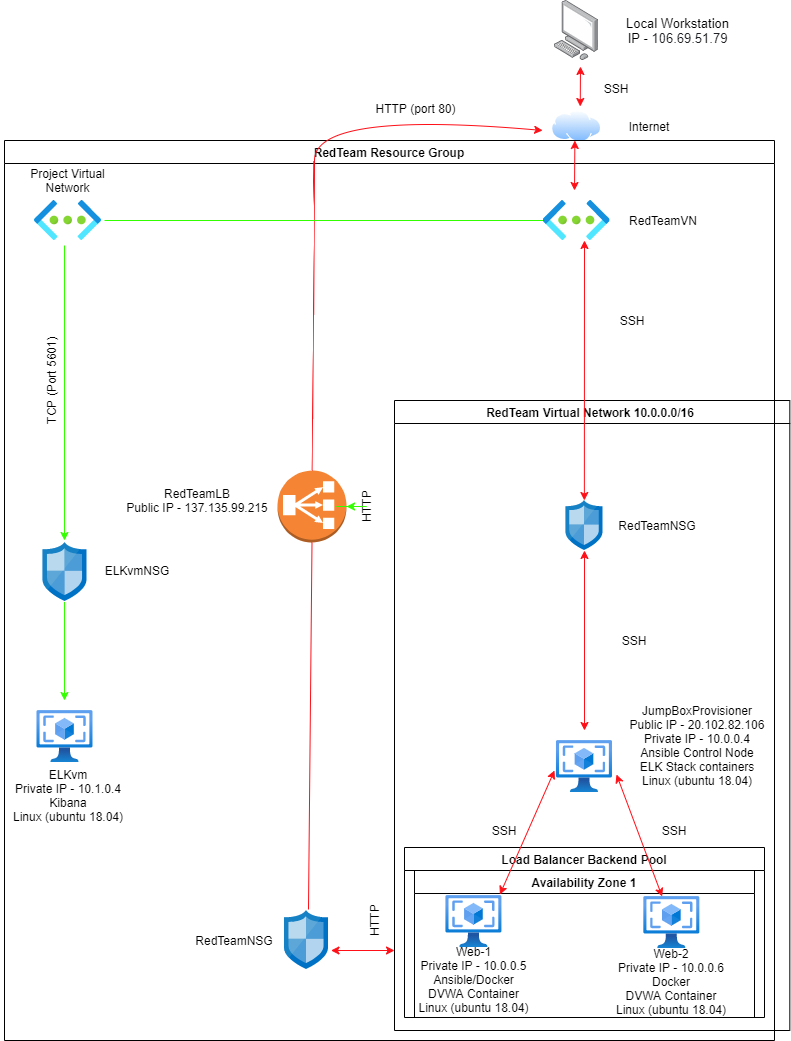

The diagram above was exported from draw.io. Its source (the exported page's mxGraphModel, read from the mxfile embedded in the PNG):
<mxGraphModel dx="421" dy="761" grid="1" gridSize="10" guides="1" tooltips="1" connect="1" arrows="1" fold="1" page="1" pageScale="1" pageWidth="850" pageHeight="1100" math="0" shadow="0">
  <root>
    <mxCell id="0" />
    <mxCell id="1" parent="0" />
    <mxCell id="dEMBKFTt8CxcgKMrX5AX-7" value="" style="points=[];aspect=fixed;html=1;align=center;shadow=0;dashed=0;image;image=img/lib/allied_telesis/computer_and_terminals/Personal_Computer.svg;" parent="1" vertex="1">
      <mxGeometry x="570" y="20" width="44.27" height="60" as="geometry" />
    </mxCell>
    <mxCell id="dEMBKFTt8CxcgKMrX5AX-8" value="" style="aspect=fixed;perimeter=ellipsePerimeter;html=1;align=center;shadow=0;dashed=0;spacingTop=3;image;image=img/lib/active_directory/internet_cloud.svg;" parent="1" vertex="1">
      <mxGeometry x="567.13" y="130" width="50" height="31.5" as="geometry" />
    </mxCell>
    <mxCell id="dEMBKFTt8CxcgKMrX5AX-9" value="" style="aspect=fixed;html=1;points=[];align=center;image;fontSize=12;image=img/lib/azure2/networking/Virtual_Networks.svg;" parent="1" vertex="1">
      <mxGeometry x="558.63" y="220" width="67" height="40" as="geometry" />
    </mxCell>
    <mxCell id="dEMBKFTt8CxcgKMrX5AX-15" value="Availability Zone 1" style="swimlane;" parent="1" vertex="1">
      <mxGeometry x="430" y="890" width="340" height="147" as="geometry" />
    </mxCell>
    <mxCell id="dEMBKFTt8CxcgKMrX5AX-27" value="Web-1&lt;br&gt;Private IP - 10.0.0.5&lt;br&gt;Ansible/Docker&lt;br&gt;DVWA Container&lt;br&gt;Linux (ubuntu 18.04)" style="text;html=1;strokeColor=none;fillColor=none;align=center;verticalAlign=middle;whiteSpace=wrap;rounded=0;fontColor=#000000;" parent="dEMBKFTt8CxcgKMrX5AX-15" vertex="1">
      <mxGeometry y="99" width="118.87" height="20" as="geometry" />
    </mxCell>
    <mxCell id="dEMBKFTt8CxcgKMrX5AX-28" value="Web-2&lt;br&gt;Private IP - 10.0.0.6&lt;br&gt;Docker&lt;br&gt;DVWA Container&lt;br&gt;Linux (ubuntu 18.04)" style="text;html=1;strokeColor=none;fillColor=none;align=center;verticalAlign=middle;whiteSpace=wrap;rounded=0;fontColor=#000000;" parent="dEMBKFTt8CxcgKMrX5AX-15" vertex="1">
      <mxGeometry x="196" y="101" width="121.84" height="20" as="geometry" />
    </mxCell>
    <mxCell id="dEMBKFTt8CxcgKMrX5AX-13" value="" style="aspect=fixed;html=1;points=[];align=center;image;fontSize=12;image=img/lib/azure2/compute/VM_Images_Classic.svg;" parent="dEMBKFTt8CxcgKMrX5AX-15" vertex="1">
      <mxGeometry x="31.410000000000025" y="25" width="56.06" height="52" as="geometry" />
    </mxCell>
    <mxCell id="dEMBKFTt8CxcgKMrX5AX-12" value="" style="aspect=fixed;html=1;points=[];align=center;image;fontSize=12;image=img/lib/azure2/compute/VM_Images_Classic.svg;" parent="dEMBKFTt8CxcgKMrX5AX-15" vertex="1">
      <mxGeometry x="229.32000000000005" y="26" width="56.06" height="52" as="geometry" />
    </mxCell>
    <mxCell id="dEMBKFTt8CxcgKMrX5AX-16" value="&lt;p style=&quot;font-size: 13px&quot;&gt;Local Workstation&lt;br&gt;IP -&amp;nbsp;&lt;span style=&quot;color: rgb(32 , 33 , 36) ; font-family: &amp;#34;arial&amp;#34; , sans-serif ; text-align: left ; background-color: rgb(255 , 255 , 255)&quot;&gt;106.69.51.79&lt;/span&gt;&lt;/p&gt;" style="text;html=1;strokeColor=none;fillColor=none;align=center;verticalAlign=middle;whiteSpace=wrap;rounded=0;fontColor=#000000;" parent="1" vertex="1">
      <mxGeometry x="625.63" y="30" width="135" height="40" as="geometry" />
    </mxCell>
    <mxCell id="dEMBKFTt8CxcgKMrX5AX-17" value="Internet" style="text;html=1;strokeColor=none;fillColor=none;align=center;verticalAlign=middle;whiteSpace=wrap;rounded=0;fontColor=#000000;" parent="1" vertex="1">
      <mxGeometry x="640" y="135.75" width="50" height="20" as="geometry" />
    </mxCell>
    <mxCell id="dEMBKFTt8CxcgKMrX5AX-18" value="RedTeamVN" style="text;html=1;strokeColor=none;fillColor=none;align=center;verticalAlign=middle;whiteSpace=wrap;rounded=0;fontColor=#000000;" parent="1" vertex="1">
      <mxGeometry x="644" y="230" width="70" height="20" as="geometry" />
    </mxCell>
    <mxCell id="dEMBKFTt8CxcgKMrX5AX-36" value="Load Balancer Backend Pool" style="swimlane;" parent="1" vertex="1">
      <mxGeometry x="420" y="867" width="360" height="170" as="geometry" />
    </mxCell>
    <mxCell id="dEMBKFTt8CxcgKMrX5AX-40" value="RedTeam Virtual Network 10.0.0.0/16 " style="swimlane;startSize=23;" parent="1" vertex="1">
      <mxGeometry x="410" y="420" width="395.31999999999994" height="630" as="geometry" />
    </mxCell>
    <mxCell id="dEMBKFTt8CxcgKMrX5AX-46" value="" style="endArrow=classic;startArrow=classic;html=1;fontColor=#000000;strokeColor=#FF0F17;" parent="dEMBKFTt8CxcgKMrX5AX-40" edge="1">
      <mxGeometry width="50" height="50" relative="1" as="geometry">
        <mxPoint x="190" y="330" as="sourcePoint" />
        <mxPoint x="190" y="150" as="targetPoint" />
      </mxGeometry>
    </mxCell>
    <mxCell id="dEMBKFTt8CxcgKMrX5AX-51" value="" style="endArrow=classic;startArrow=classic;html=1;fontColor=#000000;strokeColor=#FF0F17;exitX=0.963;exitY=-0.019;exitDx=0;exitDy=0;exitPerimeter=0;" parent="dEMBKFTt8CxcgKMrX5AX-40" source="dEMBKFTt8CxcgKMrX5AX-13" edge="1">
      <mxGeometry width="50" height="50" relative="1" as="geometry">
        <mxPoint x="120" y="260" as="sourcePoint" />
        <mxPoint x="160" y="370" as="targetPoint" />
      </mxGeometry>
    </mxCell>
    <mxCell id="dEMBKFTt8CxcgKMrX5AX-63" value="SSH" style="text;html=1;strokeColor=none;fillColor=none;align=center;verticalAlign=middle;whiteSpace=wrap;rounded=0;fontColor=#000000;" parent="dEMBKFTt8CxcgKMrX5AX-40" vertex="1">
      <mxGeometry x="220" y="230" width="40" height="20" as="geometry" />
    </mxCell>
    <mxCell id="dEMBKFTt8CxcgKMrX5AX-50" value="" style="endArrow=classic;startArrow=classic;html=1;fontColor=#000000;strokeColor=#FF0F17;" parent="dEMBKFTt8CxcgKMrX5AX-40" edge="1">
      <mxGeometry width="50" height="50" relative="1" as="geometry">
        <mxPoint x="189.87" y="100" as="sourcePoint" />
        <mxPoint x="190" y="-160" as="targetPoint" />
      </mxGeometry>
    </mxCell>
    <mxCell id="dEMBKFTt8CxcgKMrX5AX-10" value="" style="aspect=fixed;html=1;points=[];align=center;image;fontSize=12;image=img/lib/mscae/Network_Security_Groups_Classic.svg;" parent="dEMBKFTt8CxcgKMrX5AX-40" vertex="1">
      <mxGeometry x="171.5" y="100" width="37" height="50" as="geometry" />
    </mxCell>
    <mxCell id="dEMBKFTt8CxcgKMrX5AX-26" value="JumpBoxProvisioner&lt;br&gt;Public IP - 20.102.82.106&lt;br&gt;Private IP - 10.0.0.4&lt;br&gt;Ansible Control Node&lt;br&gt;ELK Stack containers&lt;br&gt;Linux (ubuntu 18.04)" style="text;html=1;strokeColor=none;fillColor=none;align=center;verticalAlign=middle;whiteSpace=wrap;rounded=0;fontColor=#000000;" parent="dEMBKFTt8CxcgKMrX5AX-40" vertex="1">
      <mxGeometry x="230" y="290" width="146" height="110" as="geometry" />
    </mxCell>
    <mxCell id="dEMBKFTt8CxcgKMrX5AX-19" value="RedTeamNSG" style="text;html=1;strokeColor=none;fillColor=none;align=center;verticalAlign=middle;whiteSpace=wrap;rounded=0;fontColor=#000000;" parent="dEMBKFTt8CxcgKMrX5AX-40" vertex="1">
      <mxGeometry x="220" y="115" width="86" height="20" as="geometry" />
    </mxCell>
    <mxCell id="dEMBKFTt8CxcgKMrX5AX-64" value="SSH" style="text;html=1;strokeColor=none;fillColor=none;align=center;verticalAlign=middle;whiteSpace=wrap;rounded=0;fontColor=#000000;" parent="dEMBKFTt8CxcgKMrX5AX-40" vertex="1">
      <mxGeometry x="90" y="420" width="40" height="20" as="geometry" />
    </mxCell>
    <mxCell id="ifGdDqfj5Apyd5Gsi4SV-15" value="SSH" style="text;html=1;strokeColor=none;fillColor=none;align=center;verticalAlign=middle;whiteSpace=wrap;rounded=0;fontColor=#000000;" parent="dEMBKFTt8CxcgKMrX5AX-40" vertex="1">
      <mxGeometry x="260" y="420" width="40" height="20" as="geometry" />
    </mxCell>
    <mxCell id="dEMBKFTt8CxcgKMrX5AX-44" value="" style="endArrow=classic;startArrow=classic;html=1;fontColor=#000000;strokeColor=#FF0F17;" parent="1" edge="1">
      <mxGeometry width="50" height="50" relative="1" as="geometry">
        <mxPoint x="595.74" y="126" as="sourcePoint" />
        <mxPoint x="596" y="86" as="targetPoint" />
      </mxGeometry>
    </mxCell>
    <mxCell id="dEMBKFTt8CxcgKMrX5AX-41" value="RedTeam Resource Group" style="swimlane;startSize=23;" parent="1" vertex="1">
      <mxGeometry x="20" y="160" width="770" height="900" as="geometry" />
    </mxCell>
    <mxCell id="dEMBKFTt8CxcgKMrX5AX-48" value="" style="endArrow=classic;startArrow=classic;html=1;fontColor=#000000;strokeColor=#FF0F17;" parent="dEMBKFTt8CxcgKMrX5AX-41" edge="1">
      <mxGeometry width="50" height="50" relative="1" as="geometry">
        <mxPoint x="570" y="50" as="sourcePoint" />
        <mxPoint x="570.37" as="targetPoint" />
      </mxGeometry>
    </mxCell>
    <mxCell id="dEMBKFTt8CxcgKMrX5AX-62" value="SSH" style="text;html=1;strokeColor=none;fillColor=none;align=center;verticalAlign=middle;whiteSpace=wrap;rounded=0;fontColor=#000000;" parent="dEMBKFTt8CxcgKMrX5AX-41" vertex="1">
      <mxGeometry x="608.03" y="170" width="40" height="20" as="geometry" />
    </mxCell>
    <mxCell id="dEMBKFTt8CxcgKMrX5AX-11" value="" style="aspect=fixed;html=1;points=[];align=center;image;fontSize=12;image=img/lib/azure2/compute/VM_Images_Classic.svg;" parent="dEMBKFTt8CxcgKMrX5AX-41" vertex="1">
      <mxGeometry x="551.97" y="600" width="56.06" height="52" as="geometry" />
    </mxCell>
    <mxCell id="dEMBKFTt8CxcgKMrX5AX-32" value="" style="aspect=fixed;html=1;points=[];align=center;image;fontSize=12;image=img/lib/mscae/Network_Security_Groups_Classic.svg;" parent="dEMBKFTt8CxcgKMrX5AX-41" vertex="1">
      <mxGeometry x="280" y="770" width="44" height="59.46" as="geometry" />
    </mxCell>
    <mxCell id="dEMBKFTt8CxcgKMrX5AX-58" value="HTTP" style="text;html=1;strokeColor=none;fillColor=none;align=center;verticalAlign=middle;whiteSpace=wrap;rounded=0;fontColor=#000000;rotation=270;" parent="dEMBKFTt8CxcgKMrX5AX-41" vertex="1">
      <mxGeometry x="350" y="770" width="40" height="20" as="geometry" />
    </mxCell>
    <mxCell id="dEMBKFTt8CxcgKMrX5AX-57" value="HTTP" style="text;html=1;strokeColor=none;fillColor=none;align=center;verticalAlign=middle;whiteSpace=wrap;rounded=0;fontColor=#000000;rotation=270;" parent="dEMBKFTt8CxcgKMrX5AX-41" vertex="1">
      <mxGeometry x="342" y="356" width="40" height="20" as="geometry" />
    </mxCell>
    <mxCell id="dEMBKFTt8CxcgKMrX5AX-31" value="" style="outlineConnect=0;dashed=0;verticalLabelPosition=bottom;verticalAlign=top;align=center;html=1;shape=mxgraph.aws3.classic_load_balancer;fillColor=#F58534;gradientColor=none;fontColor=#000000;" parent="dEMBKFTt8CxcgKMrX5AX-41" vertex="1">
      <mxGeometry x="273" y="330" width="69" height="72" as="geometry" />
    </mxCell>
    <mxCell id="ifGdDqfj5Apyd5Gsi4SV-14" value="" style="edgeStyle=orthogonalEdgeStyle;rounded=0;orthogonalLoop=1;jettySize=auto;html=1;strokeColor=#33FF00;" parent="dEMBKFTt8CxcgKMrX5AX-41" source="dEMBKFTt8CxcgKMrX5AX-57" target="dEMBKFTt8CxcgKMrX5AX-31" edge="1">
      <mxGeometry relative="1" as="geometry" />
    </mxCell>
    <mxCell id="dEMBKFTt8CxcgKMrX5AX-54" value="" style="endArrow=none;html=1;fontColor=#000000;strokeColor=#FF0F17;entryX=0.5;entryY=1;entryDx=0;entryDy=0;entryPerimeter=0;exitX=0.545;exitY=-0.017;exitDx=0;exitDy=0;exitPerimeter=0;" parent="dEMBKFTt8CxcgKMrX5AX-41" source="dEMBKFTt8CxcgKMrX5AX-32" target="dEMBKFTt8CxcgKMrX5AX-31" edge="1">
      <mxGeometry width="50" height="50" relative="1" as="geometry">
        <mxPoint x="315" y="440" as="sourcePoint" />
        <mxPoint x="319.5" y="320" as="targetPoint" />
      </mxGeometry>
    </mxCell>
    <mxCell id="dEMBKFTt8CxcgKMrX5AX-43" value="RedTeamNSG" style="text;html=1;strokeColor=none;fillColor=none;align=center;verticalAlign=middle;whiteSpace=wrap;rounded=0;fontColor=#000000;" parent="dEMBKFTt8CxcgKMrX5AX-41" vertex="1">
      <mxGeometry x="187" y="790" width="86" height="20" as="geometry" />
    </mxCell>
    <mxCell id="dEMBKFTt8CxcgKMrX5AX-42" value="RedTeamLB&lt;br&gt;Public IP - 137.135.99.215" style="text;html=1;strokeColor=none;fillColor=none;align=center;verticalAlign=middle;whiteSpace=wrap;rounded=0;fontColor=#000000;" parent="dEMBKFTt8CxcgKMrX5AX-41" vertex="1">
      <mxGeometry x="113" y="350" width="160" height="20" as="geometry" />
    </mxCell>
    <mxCell id="dEMBKFTt8CxcgKMrX5AX-52" value="" style="endArrow=classic;startArrow=classic;html=1;fontColor=#000000;strokeColor=#FF0F17;entryX=1.071;entryY=0.654;entryDx=0;entryDy=0;entryPerimeter=0;" parent="1" source="dEMBKFTt8CxcgKMrX5AX-12" target="dEMBKFTt8CxcgKMrX5AX-11" edge="1">
      <mxGeometry width="50" height="50" relative="1" as="geometry">
        <mxPoint x="539.2957799999999" y="592.2719999999999" as="sourcePoint" />
        <mxPoint x="630" y="790" as="targetPoint" />
      </mxGeometry>
    </mxCell>
    <mxCell id="dEMBKFTt8CxcgKMrX5AX-53" value="" style="curved=1;endArrow=classic;html=1;fontColor=#000000;strokeColor=#FF0F17;exitX=0.5;exitY=0;exitDx=0;exitDy=0;exitPerimeter=0;" parent="1" source="dEMBKFTt8CxcgKMrX5AX-31" edge="1">
      <mxGeometry width="50" height="50" relative="1" as="geometry">
        <mxPoint x="330" y="400" as="sourcePoint" />
        <mxPoint x="558.13" y="150" as="targetPoint" />
        <Array as="points">
          <mxPoint x="330" y="230" />
          <mxPoint x="330" y="130" />
        </Array>
      </mxGeometry>
    </mxCell>
    <mxCell id="dEMBKFTt8CxcgKMrX5AX-55" value="" style="endArrow=classic;startArrow=classic;html=1;fontColor=#000000;strokeColor=#FF0F17;" parent="1" edge="1">
      <mxGeometry width="50" height="50" relative="1" as="geometry">
        <mxPoint x="346.5" y="970" as="sourcePoint" />
        <mxPoint x="410" y="970" as="targetPoint" />
      </mxGeometry>
    </mxCell>
    <mxCell id="dEMBKFTt8CxcgKMrX5AX-59" value="HTTP (port 80)" style="text;html=1;strokeColor=none;fillColor=none;align=center;verticalAlign=middle;whiteSpace=wrap;rounded=0;fontColor=#000000;rotation=0;" parent="1" vertex="1">
      <mxGeometry x="380" y="118" width="102.5" height="19.9" as="geometry" />
    </mxCell>
    <mxCell id="dEMBKFTt8CxcgKMrX5AX-61" value="SSH" style="text;html=1;strokeColor=none;fillColor=none;align=center;verticalAlign=middle;whiteSpace=wrap;rounded=0;fontColor=#000000;" parent="1" vertex="1">
      <mxGeometry x="612" y="98" width="40" height="20" as="geometry" />
    </mxCell>
    <mxCell id="ifGdDqfj5Apyd5Gsi4SV-2" value="" style="endArrow=none;html=1;strokeColor=#33FF00;" parent="1" edge="1">
      <mxGeometry width="50" height="50" relative="1" as="geometry">
        <mxPoint x="120" y="240" as="sourcePoint" />
        <mxPoint x="558.63" y="240" as="targetPoint" />
      </mxGeometry>
    </mxCell>
    <mxCell id="ifGdDqfj5Apyd5Gsi4SV-3" value="" style="aspect=fixed;html=1;points=[];align=center;image;fontSize=12;image=img/lib/azure2/networking/Virtual_Networks.svg;" parent="1" vertex="1">
      <mxGeometry x="50" y="220" width="67" height="40" as="geometry" />
    </mxCell>
    <mxCell id="ifGdDqfj5Apyd5Gsi4SV-4" value="Project Virtual Network" style="text;html=1;strokeColor=none;fillColor=none;align=center;verticalAlign=middle;whiteSpace=wrap;rounded=0;fontColor=#000000;" parent="1" vertex="1">
      <mxGeometry x="27" y="190.1" width="113" height="20" as="geometry" />
    </mxCell>
    <mxCell id="ifGdDqfj5Apyd5Gsi4SV-5" value="" style="endArrow=classic;html=1;strokeColor=#33FF00;" parent="1" edge="1">
      <mxGeometry width="50" height="50" relative="1" as="geometry">
        <mxPoint x="80" y="265" as="sourcePoint" />
        <mxPoint x="80" y="560" as="targetPoint" />
      </mxGeometry>
    </mxCell>
    <mxCell id="ifGdDqfj5Apyd5Gsi4SV-6" value="" style="aspect=fixed;html=1;points=[];align=center;image;fontSize=12;image=img/lib/mscae/Network_Security_Groups_Classic.svg;" parent="1" vertex="1">
      <mxGeometry x="58.5" y="562" width="44" height="59.46" as="geometry" />
    </mxCell>
    <mxCell id="ifGdDqfj5Apyd5Gsi4SV-7" value="ELKvmNSG" style="text;html=1;strokeColor=none;fillColor=none;align=center;verticalAlign=middle;whiteSpace=wrap;rounded=0;fontColor=#000000;" parent="1" vertex="1">
      <mxGeometry x="110" y="580" width="86" height="20" as="geometry" />
    </mxCell>
    <mxCell id="ifGdDqfj5Apyd5Gsi4SV-8" value="" style="endArrow=classic;html=1;strokeColor=#33FF00;" parent="1" edge="1">
      <mxGeometry width="50" height="50" relative="1" as="geometry">
        <mxPoint x="80" y="621.46" as="sourcePoint" />
        <mxPoint x="80" y="720" as="targetPoint" />
      </mxGeometry>
    </mxCell>
    <mxCell id="ifGdDqfj5Apyd5Gsi4SV-9" value="" style="aspect=fixed;html=1;points=[];align=center;image;fontSize=12;image=img/lib/azure2/compute/VM_Images_Classic.svg;" parent="1" vertex="1">
      <mxGeometry x="52.47000000000003" y="730" width="56.06" height="52" as="geometry" />
    </mxCell>
    <mxCell id="ifGdDqfj5Apyd5Gsi4SV-10" value="ELKvm&lt;br&gt;Private IP - 10.1.0.4&lt;br&gt;Kibana&lt;br&gt;Linux (ubuntu 18.04)" style="text;html=1;strokeColor=none;fillColor=none;align=center;verticalAlign=middle;whiteSpace=wrap;rounded=0;fontColor=#000000;" parent="1" vertex="1">
      <mxGeometry x="15.63" y="790" width="135.75" height="50" as="geometry" />
    </mxCell>
    <mxCell id="ifGdDqfj5Apyd5Gsi4SV-11" value="TCP (Port 5601)" style="text;html=1;strokeColor=none;fillColor=none;align=center;verticalAlign=middle;whiteSpace=wrap;rounded=0;fontColor=#000000;rotation=270;" parent="1" vertex="1">
      <mxGeometry x="17" y="370" width="100" height="60" as="geometry" />
    </mxCell>
  </root>
</mxGraphModel>